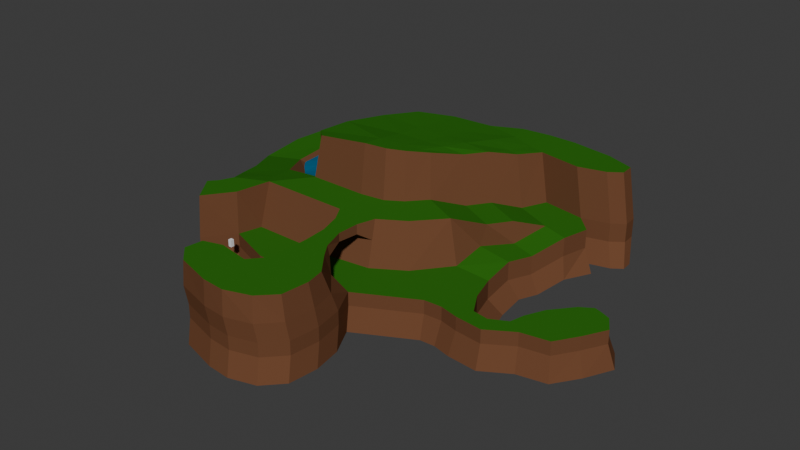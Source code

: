 # Source: map01.blend  (saved by Blender 4.5.91; exported with 4.5.12 LTS)
import bpy
from mathutils import Matrix  # noqa: F401  (used for matrix-valued properties, if any)

bpy.ops.wm.read_factory_settings(use_empty=True)
scene = bpy.context.scene
scene.name = 'Scene'

# ---- collections
col_collection = bpy.data.collections.new('Collection'); scene.collection.children.link(col_collection)

# ---- materials (node trees are filled in below, after node groups)
mat_ground = bpy.data.materials.new('Ground')
mat_ground.alpha_threshold = 0.0
mat_ground.roughness = 0.5
mat_ground.line_color = (0.0, 0.0, 0.0, 1.0)
mat_water = bpy.data.materials.new('Water')
mat_water.alpha_threshold = 0.0
mat_water.roughness = 0.5
mat_water.line_color = (0.0, 0.0, 0.0, 1.0)
mat_grass = bpy.data.materials.new('Grass')
mat_grass.alpha_threshold = 0.0
mat_grass.roughness = 0.5
mat_grass.line_color = (0.0, 0.0, 0.0, 1.0)

# ---- material node trees
mat_ground.use_nodes = True; mat_ground.node_tree.nodes.clear()
_N = mat_ground.node_tree.nodes; _L = mat_ground.node_tree.links
n0 = _N.new('ShaderNodeOutputMaterial'); n0.name = 'Material Output'; n0.location = (200, 100)
n1 = _N.new('ShaderNodeBsdfPrincipled'); n1.name = 'Principled BSDF'; n1.location = (-200, 100)
n1.inputs[0].default_value = (0.1602, 0.06857, 0.03428, 1.0)
n1.inputs[2].default_value = 1.0
n1.inputs[3].default_value = 1.45
n1.inputs[13].default_value = 0.0
_L.new(n1.outputs[0], n0.inputs[0])
n0.is_active_output = True
mat_water.use_nodes = True; mat_water.node_tree.nodes.clear()
_N = mat_water.node_tree.nodes; _L = mat_water.node_tree.links
n0 = _N.new('ShaderNodeOutputMaterial'); n0.name = 'Material Output'; n0.location = (200, 100)
n1 = _N.new('ShaderNodeBsdfPrincipled'); n1.name = 'Principled BSDF'; n1.location = (-200, 100)
n1.inputs[0].default_value = (0.002927, 0.1245, 0.2442, 1.0)
n1.inputs[2].default_value = 0.4974
n1.inputs[3].default_value = 1.45
_L.new(n1.outputs[0], n0.inputs[0])
n0.is_active_output = True
mat_grass.use_nodes = True; mat_grass.node_tree.nodes.clear()
_N = mat_grass.node_tree.nodes; _L = mat_grass.node_tree.links
n0 = _N.new('ShaderNodeOutputMaterial'); n0.name = 'Material Output'; n0.location = (200, 100)
n1 = _N.new('ShaderNodeBsdfPrincipled'); n1.name = 'Principled BSDF'; n1.location = (-200, 100)
n1.inputs[0].default_value = (0.02862, 0.1602, 0.01068, 1.0)
n1.inputs[2].default_value = 1.0
n1.inputs[3].default_value = 1.45
n1.inputs[13].default_value = 0.0
_L.new(n1.outputs[0], n0.inputs[0])
n0.is_active_output = True

# ---- world
world_world = bpy.data.worlds.new('World'); scene.world = world_world
world_world.use_nodes = True; world_world.node_tree.nodes.clear()
_N = world_world.node_tree.nodes; _L = world_world.node_tree.links
n0 = _N.new('ShaderNodeOutputWorld'); n0.name = 'World Output'; n0.location = (200, 100)
n1 = _N.new('ShaderNodeBackground'); n1.name = 'Background'; n1.location = (-200, 100)
n1.inputs[0].default_value = (0.05088, 0.05088, 0.05088, 1.0)
_L.new(n1.outputs[0], n0.inputs[0])
n0.is_active_output = True
world_world.color = (0.05088, 0.05088, 0.05088)
world_world.sun_shadow_jitter_overblur = 0.0

# ---- meshes
me_plane = bpy.data.meshes.new('Plane')
me_plane.from_pydata([(-1.878, 3.024, 0.0), (-5.058, -0.9828, -1.939), (-1.0, 6.337, 0.0), (12.0, 6.337, 0.0), (19.61, 1.042, 0.0), (17.61, 7.047, 0.0), (27.91, 5.441, 0.0), (22.01, 9.804, 0.0), (31.11, 14.15, 0.0), (25.82, 14.61, 0.0), (-0.1262, 24.54, 0.7378), (11.77, 8.318, 6.013), (17.1, 9.029, 6.013), (20.74, 11.28, 6.013), (24.27, 15.2, 6.013), (2.604, 13.4, 6.013), (10.93, 13.36, 6.013), (14.37, 13.82, 6.013), (16.71, 15.27, 6.013), (18.99, 17.8, 6.013), (31.49, 17.89, 1.194), (26.3, 19.0, 1.194), (32.89, 21.02, 1.194), (29.21, 22.38, 1.194), (35.08, 24.97, 2.935), (2.872, 14.61, 11.75), (26.98, 19.26, 4.473), (21.7, 21.87, 4.473), (28.88, 22.4, 4.331), (23.6, 25.01, 4.331), (31.36, 26.23, 2.935), (26.03, 28.65, 2.953), (10.65, 14.58, 12.74), (13.86, 15.01, 12.74), (16.05, 16.36, 12.54), (18.18, 18.72, 12.1), (20.71, 22.52, 11.3), (22.49, 25.46, 11.17), (19.81, 38.25, 2.902), (36.03, 28.73, 2.935), (33.65, 31.18, 2.935), (27.66, 32.18, 2.953), (23.97, 33.1, 9.884), (20.59, 34.57, 9.884), (15.63, 36.27, 2.902), (15.29, 36.12, 9.662), (9.563, 35.85, 2.902), (9.226, 35.69, 9.662), (5.081, 33.22, 3.054), (4.644, 33.02, 10.09), (2.703, 28.25, 3.263), (2.265, 28.05, 10.45), (1.088, 22.4, 3.847), (0.6496, 22.2, 10.88), (1.027, 16.36, 4.372), (0.5886, 16.84, 11.16), (14.07, 18.29, 12.23), (16.61, 18.61, 12.16), (10.41, 17.85, 12.3), (14.58, 26.32, 11.01), (18.43, 25.9, 11.22), (9.761, 26.84, 10.89), (14.95, 30.76, 10.37), (23.2, 29.13, 10.41), (19.41, 29.84, 10.62), (9.506, 31.8, 10.18), (14.32, 22.23, 11.56), (10.09, 22.26, 11.5), (17.51, 22.21, 11.64), (8.064, 38.64, 2.902), (-4.39, 15.44, 4.372), (-2.705, 11.33, 5.299), (3.582, 36.02, 3.054), (0.001693, 41.98, 2.902), (0.1612, 36.79, 3.054), (-8.204, 39.33, 2.902), (-4.844, 35.38, 3.054), (-13.22, 32.83, 2.902), (-8.213, 31.46, 2.993), (-13.84, 26.59, 2.902), (-8.661, 26.99, 2.969), (-12.71, 19.21, 2.902), (-7.858, 21.05, 3.054), (-9.243, 13.59, 4.219), (0.8214, 27.98, -0.001357), (-7.558, 9.485, 5.063), (2.216, 30.89, 0.2196), (-5.98, 6.523, 5.861), (-1.127, 8.369, 6.013), (-0.5377, 19.59, 1.33), (-3.714, 19.05, 1.33), (1.337, 32.53, 0.3866), (-0.6695, 32.98, 0.4015), (-3.605, 32.15, 0.1837), (-5.58, 29.85, -0.2159), (-5.843, 27.23, -0.2159), (-5.372, 23.75, 0.264), (-4.969, -0.5435, 6.013), (-2.085, 3.422, 6.013), (-5.058, -0.9828, 0.0), (-6.834, 4.625, 5.861), (-11.84, 16.89, 2.51), (5.407, 16.65, 2.523), (-11.75, 36.73, 2.44), (5.24, 37.01, 2.467), (-12.01, 26.96, 2.396), (-3.389, 16.8, 2.627), (5.258, 26.89, 2.333), (-3.281, 36.87, 2.49), (-3.219, 26.82, 2.623), (-11.88, 21.9, 2.469), (1.107, 16.64, 2.457), (5.374, 31.85, 2.46), (-7.57, 36.86, 2.483), (-11.85, 31.83, 2.49), (-7.605, 16.96, 2.435), (5.373, 21.74, 2.33), (1.06, 36.7, 2.385), (-3.166, 31.81, 2.52), (-3.37, 21.91, 2.537), (-7.672, 26.75, 2.512), (1.124, 26.95, 2.52), (0.8831, 21.92, 2.31), (-7.589, 21.89, 2.564), (-7.507, 31.84, 2.405), (1.217, 31.67, 2.527), (-11.89, 19.35, 2.52), (3.21, 16.87, 2.503), (5.211, 34.29, 2.612), (-9.745, 36.84, 2.556), (-11.78, 29.31, 2.459), (-5.414, 16.86, 2.492), (5.261, 24.25, 2.465), (-1.012, 36.89, 2.32), (-3.126, 34.48, 2.57), (-3.275, 24.33, 2.421), (-9.692, 26.94, 2.531), (-1.09, 26.84, 2.461), (-12.01, 24.34, 2.435), (-1.117, 16.78, 2.423), (5.356, 29.36, 2.488), (-5.268, 37.0, 2.616), (-11.87, 34.35, 2.488), (-9.641, 16.77, 2.306), (5.521, 19.49, 2.52), (3.36, 36.75, 2.594), (-3.176, 29.34, 2.59), (-3.387, 19.44, 2.48), (-5.507, 26.81, 2.616), (3.204, 26.86, 2.545), (1.214, 24.35, 2.561), (1.138, 19.23, 2.54), (-1.135, 21.92, 2.654), (3.302, 21.75, 2.346), (-7.413, 24.35, 2.463), (-7.562, 19.59, 2.471), (-9.734, 21.71, 2.638), (-5.405, 21.83, 2.486), (-7.687, 34.4, 2.505), (-7.574, 29.36, 2.485), (-9.759, 31.78, 2.363), (-5.417, 31.73, 2.407), (1.201, 34.43, 2.669), (1.185, 29.36, 2.455), (-1.022, 31.87, 2.321), (3.376, 31.78, 2.539), (3.093, 29.45, 2.463), (-1.093, 29.41, 2.468), (-1.023, 34.49, 2.447), (-5.374, 29.45, 2.56), (-9.603, 29.5, 2.479), (-9.62, 34.45, 2.403), (-5.409, 19.23, 2.308), (-9.634, 19.41, 2.499), (-9.697, 24.27, 2.512), (3.124, 19.34, 2.559), (-1.119, 19.56, 2.483), (-1.234, 24.37, 2.485), (3.125, 24.46, 2.673), (-5.52, 24.28, 2.517), (-5.391, 34.46, 2.535), (3.244, 34.18, 2.411), (3.825, 6.337, 0.0), (3.788, 8.35, 6.013), (4.648, 0.6279, 0.0), (-7.905, 3.378, 5.861), (17.32, 8.181, 3.439), (11.87, 7.431, 3.322), (16.34, 6.455, 6.013), (13.13, 6.028, 6.013), (16.38, 6.387, 4.659), (13.1, 5.927, 4.541), (16.24, 3.333, 6.013), (14.08, 2.906, 6.013), (16.27, 3.265, 4.848), (14.06, 2.805, 4.73), (17.33, 0.06942, 6.013), (14.3, -0.3576, 6.013), (32.21, 10.31, 0.0), (14.17, -0.3658, 4.557), (13.56, -0.9872, 2.547), (18.26, -0.4074, 2.547), (30.47, 5.572, 0.0), (17.58, 0.1419, 4.648), (18.69, -1.898, 6.013), (14.28, -2.519, 6.013), (33.96, 7.236, 0.0), (33.1, 4.908, 0.0), (36.17, 6.879, 0.0), (36.96, 4.524, 0.0), (38.55, 8.137, 0.0), (40.65, 6.829, 0.0), (39.05, 10.16, 0.0), (46.58, 10.64, 0.0), (40.36, 12.89, 0.0), (44.31, 11.71, 0.0), (42.89, 15.91, 0.0), (44.99, 15.29, 0.0), (44.55, 7.535, 0.0), (43.0, 8.972, 0.0), (45.52, 16.72, 0.0), (48.36, 13.9, 0.0), (44.6, 16.99, 0.0), (47.02, 16.11, 0.0), (24.76, 28.86, 10.32), (32.37, 31.39, 9.866), (26.38, 32.39, 9.884), (19.47, 38.1, 9.662), (23.98, 38.68, 2.902), (23.65, 38.53, 9.662), (27.98, 38.62, 2.902), (27.64, 38.47, 9.662), (34.01, 37.68, 2.902), (33.68, 37.52, 9.662), (37.49, 32.19, 2.935), (36.21, 32.39, 9.866), (39.23, 33.44, 2.935), (37.95, 33.64, 9.866), (39.11, 35.42, 2.935), (37.83, 35.62, 9.866), (31.49, 17.89, -1.45), (31.11, 14.15, -2.644), (32.89, 21.02, -1.45), (35.08, 24.97, 0.2913), (36.03, 28.73, 0.2913), (33.65, 31.18, 0.2913), (32.21, 10.31, -2.644), (33.96, 7.236, -2.644), (36.17, 6.879, -2.644), (38.55, 8.137, -2.644), (39.05, 10.16, -2.644), (40.36, 12.89, -2.644), (42.79, 15.85, -2.364), (44.18, 16.93, -2.193), (37.49, 32.19, 0.2913), (39.23, 33.44, 0.2913), (39.11, 35.42, 0.2913), (32.91, 18.49, -4.026), (32.59, 15.43, -5.003), (34.05, 21.06, -4.026), (35.84, 24.29, -2.601), (37.72, 27.88, -2.601), (35.77, 29.88, -2.601), (33.5, 12.3, -5.003), (34.92, 9.779, -5.003), (36.25, 9.444, -5.003), (38.19, 10.47, -5.003), (38.54, 11.83, -5.003), (39.61, 14.07, -5.003), (42.24, 16.88, -5.003), (21.28, -3.669, 2.547), (38.92, 30.7, -2.601), (40.34, 31.73, -2.601), (40.24, 33.35, -2.601), (19.61, 1.042, -1.939), (27.91, 5.441, -1.939), (30.47, 5.572, -1.939), (33.1, 4.908, -1.939), (36.96, 4.524, -1.939), (40.65, 6.829, -1.939), (46.58, 10.64, -1.939), (44.55, 7.535, -1.939), (45.64, 16.77, -2.035), (48.36, 13.9, -1.939), (21.65, -2.921, 0.0), (47.02, 16.11, -1.939), (20.14, 0.03209, -5.028), (28.21, 4.339, -5.028), (30.36, 4.434, -5.028), (32.9, 3.782, -5.028), (37.21, 3.41, -5.028), (41.07, 5.763, -5.028), (47.56, 10.05, -5.028), (45.18, 6.582, -5.028), (45.91, 17.79, -5.028), (49.51, 13.93, -5.028), (43.63, 17.76, -5.003), (47.76, 16.98, -5.028), (21.13, -4.977, 6.013), (22.1, -7.297, 2.547), (22.35, -7.006, 0.0), (21.65, -7.66, 6.013), (21.61, -11.5, 2.547), (21.87, -11.21, 0.0), (21.23, -11.51, 6.013), (19.14, -14.13, 2.547), (19.4, -13.84, 0.0), (18.97, -13.78, 6.013), (15.39, -15.22, 2.547), (15.65, -14.93, 0.0), (15.38, -15.0, 6.013), (12.01, -14.95, 2.547), (12.26, -14.66, 0.0), (12.07, -14.77, 6.013), (6.613, -13.46, 2.547), (6.866, -13.16, 0.0), (6.812, -13.27, 6.013), (4.326, -11.23, 2.547), (4.579, -10.94, 0.0), (4.578, -11.15, 6.013), (4.692, -8.364, 2.547), (4.945, -8.073, 0.0), (4.927, -8.639, 6.013), (8.106, -7.45, 2.547), (8.36, -7.159, 0.0), (7.653, -7.812, 6.013), (12.39, -7.995, 2.547), (12.5, -7.669, 0.0), (12.17, -8.605, 6.013), (14.2, -5.934, 2.547), (13.98, -5.713, 0.0), (14.44, -6.067, 6.013), (19.61, 1.042, -1.939), (12.12, 0.1187, 0.0), (-1.878, 3.024, -1.939), (13.29, -2.859, 0.0), (13.88, -3.557, 2.547), (14.31, -3.763, 6.013), (4.648, 0.6279, -1.939), (21.65, -2.921, -1.939), (22.35, -7.006, -1.939), (21.87, -11.21, -1.939), (19.4, -13.84, -1.939), (15.65, -14.93, -1.939), (12.26, -14.66, -1.939), (6.866, -13.16, -1.939), (4.579, -10.94, -1.939), (4.945, -8.073, -1.939), (8.36, -7.159, -1.939), (12.5, -7.669, -1.939), (13.98, -5.713, -1.939), (12.12, 0.1187, -1.939), (13.29, -2.859, -1.939), (-4.187, -1.728, -5.028), (20.14, 0.03209, -5.028), (-1.466, 1.908, -5.028), (4.584, -0.1881, -5.028), (22.19, -3.931, -5.028), (22.89, -8.016, -5.028), (22.4, -12.22, -5.028), (19.93, -14.85, -5.028), (16.18, -15.94, -5.028), (12.8, -15.67, -5.028), (7.401, -14.17, -5.028), (5.115, -11.95, -5.028), (4.764, -7.537, -5.028), (8.179, -6.622, -5.028), (12.25, -7.014, -5.028), (13.38, -5.37, -5.028), (11.76, -0.6942, -5.079), (12.91, -2.999, -5.028)], [], [(0, 184, 182, 2), (3, 333, 4, 5), (5, 4, 6, 7), (7, 6, 8, 9), (7, 9, 14, 13), (3, 5, 186, 187), (2, 182, 183, 88), (5, 7, 13, 186), (13, 14, 19, 18), (11, 12, 17, 16), (12, 13, 18, 17), (88, 183, 15), (9, 8, 20, 21), (21, 20, 22, 23), (23, 22, 24, 30), (19, 14, 26, 27), (27, 26, 28, 29), (29, 28, 30, 31), (23, 30, 28), (23, 28, 26, 21), (14, 9, 21, 26), (16, 17, 33, 32), (19, 27, 36, 35), (17, 18, 34, 33), (27, 29, 37, 36), (15, 16, 32, 25), (29, 31, 224, 37), (18, 19, 35, 34), (30, 24, 39, 40), (31, 30, 40, 41), (45, 44, 46, 47), (47, 46, 48, 49), (49, 48, 50, 51), (51, 50, 52, 53), (53, 52, 54, 55), (25, 55, 54, 15), (33, 56, 58, 32), (34, 57, 56, 33), (32, 58, 55, 25), (56, 57, 68, 66), (58, 56, 66, 67), (34, 35, 57), (63, 224, 226, 42), (42, 43, 64, 63), (59, 60, 64, 62), (61, 59, 62, 65), (47, 49, 65), (62, 64, 43, 45), (63, 37, 224), (65, 62, 45, 47), (63, 64, 60, 37), (49, 51, 61, 65), (51, 53, 67, 61), (66, 68, 60, 59), (67, 66, 59, 61), (53, 55, 58, 67), (36, 68, 57, 35), (37, 60, 68, 36), (88, 15, 54, 71), (70, 71, 54), (48, 46, 69, 72), (72, 69, 73, 74), (74, 73, 75, 76), (76, 75, 77, 78), (78, 77, 79, 80), (80, 79, 81, 82), (82, 81, 83, 70), (70, 83, 85, 71), (71, 85, 87, 88), (82, 70, 90, 96), (70, 54, 89, 90), (80, 82, 96, 95), (78, 80, 95, 94), (76, 78, 94, 93), (54, 52, 10, 89), (74, 76, 93, 92), (52, 50, 84, 10), (48, 72, 91, 86), (50, 48, 86, 84), (72, 74, 92, 91), (90, 89, 10, 96), (84, 95, 96, 10), (91, 92, 86), (93, 84, 86, 92), (95, 84, 94), (94, 84, 93), (2, 88, 98, 0), (98, 88, 87, 100), (181, 128, 104, 145), (180, 134, 108, 141), (179, 135, 109, 148), (178, 132, 107, 149), (177, 150, 121, 137), (176, 151, 122, 152), (175, 144, 116, 153), (174, 154, 120, 136), (173, 155, 123, 156), (172, 147, 119, 157), (171, 158, 113, 129), (170, 159, 124, 160), (169, 146, 118, 161), (168, 162, 117, 133), (167, 163, 125, 164), (166, 140, 112, 165), (163, 166, 165, 125), (121, 149, 166, 163), (149, 107, 140, 166), (146, 167, 164, 118), (109, 137, 167, 146), (137, 121, 163, 167), (134, 168, 133, 108), (118, 164, 168, 134), (164, 125, 162, 168), (159, 169, 161, 124), (120, 148, 169, 159), (148, 109, 146, 169), (130, 170, 160, 114), (105, 136, 170, 130), (136, 120, 159, 170), (142, 171, 129, 103), (114, 160, 171, 142), (160, 124, 158, 171), (155, 172, 157, 123), (115, 131, 172, 155), (131, 106, 147, 172), (126, 173, 156, 110), (101, 143, 173, 126), (143, 115, 155, 173), (138, 174, 136, 105), (110, 156, 174, 138), (156, 123, 154, 174), (151, 175, 153, 122), (111, 127, 175, 151), (127, 102, 144, 175), (147, 176, 152, 119), (106, 139, 176, 147), (139, 111, 151, 176), (135, 177, 137, 109), (119, 152, 177, 135), (152, 122, 150, 177), (150, 178, 149, 121), (122, 153, 178, 150), (153, 116, 132, 178), (154, 179, 148, 120), (123, 157, 179, 154), (157, 119, 135, 179), (158, 180, 141, 113), (124, 161, 180, 158), (161, 118, 134, 180), (162, 181, 145, 117), (125, 165, 181, 162), (165, 112, 128, 181), (0, 98, 97, 99), (182, 184, 333, 3), (183, 182, 3, 187), (15, 183, 11, 16), (98, 100, 185, 97), (188, 189, 193, 192), (187, 11, 183), (186, 13, 12), (11, 187, 191, 189), (186, 12, 188, 190), (187, 186, 190, 191), (12, 11, 189, 188), (195, 194, 203, 199), (191, 190, 194, 195), (190, 188, 192, 194), (189, 191, 195, 193), (196, 197, 205, 204), (194, 192, 196, 203), (193, 195, 199, 197), (192, 193, 197, 196), (4, 333, 200, 201), (201, 200, 199, 203), (203, 196, 204, 201), (200, 205, 197, 199), (8, 6, 202, 198), (198, 202, 207, 206), (206, 207, 209, 208), (208, 209, 211, 210), (210, 211, 219, 212), (212, 219, 215, 214), (214, 215, 217, 216), (218, 219, 211), (213, 215, 219, 218), (221, 217, 215, 213), (217, 221, 223, 220), (216, 217, 220, 222), (31, 41, 226, 224), (41, 40, 225, 226), (44, 45, 227, 38), (38, 227, 229, 228), (228, 229, 231, 230), (230, 231, 233, 232), (225, 40, 234, 235), (235, 234, 236, 237), (237, 236, 238, 239), (239, 238, 232, 233), (237, 239, 233, 235), (225, 233, 231, 226), (225, 235, 233), (227, 45, 43), (42, 229, 227, 43), (226, 231, 229, 42), (8, 198, 246, 241), (208, 210, 249, 248), (22, 20, 240, 242), (238, 236, 255, 256), (214, 216, 252, 251), (40, 39, 244, 245), (234, 40, 245, 254), (210, 212, 250, 249), (24, 22, 242, 243), (206, 208, 248, 247), (198, 206, 247, 246), (39, 24, 243, 244), (20, 8, 241, 240), (236, 234, 254, 255), (212, 214, 251, 250), (216, 222, 253, 252), (246, 247, 264, 263), (254, 245, 262, 271), (241, 246, 263, 258), (255, 254, 271, 272), (247, 248, 265, 264), (240, 241, 258, 257), (256, 255, 272, 273), (248, 249, 266, 265), (242, 240, 257, 259), (249, 250, 267, 266), (243, 242, 259, 260), (250, 251, 268, 267), (245, 244, 261, 262), (251, 252, 269, 268), (244, 243, 260, 261), (252, 253, 296, 269), (223, 221, 283, 285), (6, 4, 274, 275), (202, 6, 275, 276), (213, 218, 281, 280), (207, 202, 276, 277), (220, 223, 285, 282), (218, 211, 279, 281), (211, 209, 278, 279), (209, 207, 277, 278), (221, 213, 280, 283), (222, 220, 282, 253), (276, 275, 287, 288), (253, 282, 294, 296), (282, 285, 297, 294), (278, 277, 289, 290), (285, 283, 295, 297), (275, 274, 286, 287), (280, 281, 293, 292), (279, 278, 290, 291), (277, 276, 288, 289), (281, 279, 291, 293), (283, 280, 292, 295), (201, 204, 298, 270), (4, 201, 270, 284), (284, 270, 299, 300), (270, 298, 301, 299), (300, 299, 302, 303), (299, 301, 304, 302), (303, 302, 305, 306), (302, 304, 307, 305), (306, 305, 308, 309), (305, 307, 310, 308), (309, 308, 311, 312), (308, 310, 313, 311), (312, 311, 314, 315), (311, 313, 316, 314), (315, 314, 317, 318), (314, 316, 319, 317), (318, 317, 320, 321), (317, 319, 322, 320), (321, 320, 323, 324), (320, 322, 325, 323), (324, 323, 326, 327), (323, 325, 328, 326), (327, 326, 329, 330), (326, 328, 331, 329), (335, 336, 200, 333), (336, 337, 205, 200), (329, 331, 337, 336), (330, 329, 336, 335), (205, 337, 298, 204), (298, 337, 331, 301), (301, 331, 328, 304), (316, 325, 322, 319), (328, 325, 316, 313), (328, 313, 310), (307, 328, 310), (328, 307, 304), (335, 333, 351, 352), (0, 99, 1, 334), (284, 300, 340, 339), (306, 309, 343, 342), (315, 318, 346, 345), (324, 327, 349, 348), (4, 284, 339, 332), (184, 0, 334, 338), (303, 306, 342, 341), (312, 315, 345, 344), (321, 324, 348, 347), (330, 335, 352, 350), (333, 184, 338, 351), (300, 303, 341, 340), (309, 312, 344, 343), (318, 321, 347, 346), (327, 330, 350, 349), (341, 342, 360, 359), (349, 350, 368, 367), (342, 343, 361, 360), (350, 352, 370, 368), (343, 344, 362, 361), (352, 351, 369, 370), (344, 345, 363, 362), (338, 334, 355, 356), (334, 1, 353, 355), (351, 338, 356, 369), (345, 346, 364, 363), (332, 339, 357, 354), (346, 347, 365, 364), (339, 340, 358, 357), (347, 348, 366, 365), (340, 341, 359, 358), (348, 349, 367, 366)])
me_plane.polygons.foreach_set('material_index', [2, 2, 2, 2, 0, 0, 0, 0, 2, 2, 2, 2, 2, 2, 2, 2, 2, 2, 0, 0, 0, 0, 0, 0, 0, 0, 0, 0, 2, 2, 0, 0, 0, 0, 0, 0, 2, 2, 2, 2, 2, 2, 2, 2, 2, 2, 2, 2, 2, 2, 2, 2, 2, 2, 2, 2, 2, 2, 2, 2, 2, 2, 2, 2, 2, 2, 2, 2, 2, 0, 0, 0, 0, 0, 0, 0, 0, 0, 0, 0, 0, 0, 0, 0, 0, 0, 0, 2, 1, 1, 1, 1, 1, 1, 1, 1, 1, 1, 1, 1, 1, 1, 1, 1, 1, 1, 1, 1, 1, 1, 1, 1, 1, 1, 1, 1, 1, 1, 1, 1, 1, 1, 1, 1, 1, 1, 1, 1, 1, 1, 1, 1, 1, 1, 1, 1, 1, 1, 1, 1, 1, 1, 1, 1, 1, 1, 1, 1, 1, 1, 1, 1, 0, 2, 0, 2, 2, 2, 0, 0, 0, 0, 0, 2, 0, 0, 0, 0, 2, 0, 0, 2, 0, 0, 0, 0, 2, 2, 2, 2, 2, 2, 2, 2, 2, 2, 2, 2, 0, 0, 0, 0, 0, 0, 0, 0, 0, 0, 2, 2, 2, 2, 2, 2, 0, 0, 0, 0, 0, 0, 0, 0, 0, 0, 0, 0, 0, 0, 0, 0, 0, 0, 0, 0, 0, 0, 0, 0, 0, 0, 0, 0, 0, 0, 0, 0, 0, 0, 0, 0, 0, 0, 0, 0, 0, 0, 0, 0, 0, 0, 0, 0, 0, 0, 0, 0, 0, 0, 0, 0, 0, 0, 0, 0, 0, 0, 0, 0, 0, 0, 0, 0, 0, 0, 0, 0, 0, 0, 0, 0, 0, 0, 0, 0, 0, 0, 2, 2, 2, 2, 2, 2, 2, 2, 0, 0, 0, 0, 0, 0, 0, 0, 0, 0, 0, 0, 0, 0, 0, 0, 0, 0, 0, 0, 0, 0, 0, 0, 0, 0, 0, 0, 0, 0, 0, 0, 0, 0])
_uv = me_plane.uv_layers.new(name='UVMap')
_uv.uv.foreach_set('vector', [0.0, 0.0, 0.3681, 0.0, 0.3711, 1.0, 0.0, 1.0, 1.0, 1.0, 1.0, 0.0, 1.0, 0.0, 1.0, 1.0, 1.0, 1.0, 1.0, 0.0, 1.0, 0.0, 1.0, 1.0, 1.0, 1.0, 1.0, 0.0, 1.0, 0.0, 1.0, 1.0, 1.0, 1.0, 1.0, 1.0, 1.0, 1.0, 1.0, 1.0, 1.0, 1.0, 1.0, 1.0, 1.0, 1.0, 1.0, 1.0, 0.0, 1.0, 0.3711, 1.0, 0.3811, 1.0, 0.0, 1.0, 1.0, 1.0, 1.0, 1.0, 1.0, 1.0, 1.0, 1.0, 1.0, 1.0, 1.0, 1.0, 1.0, 1.0, 1.0, 1.0, 1.0, 1.0, 1.0, 1.0, 1.0, 1.0, 1.0, 1.0, 1.0, 1.0, 1.0, 1.0, 1.0, 1.0, 1.0, 1.0, 0.0, 1.0, 0.3811, 1.0, 0.0, 1.0, 1.0, 1.0, 1.0, 0.0, 1.0, 0.0, 1.0, 1.0, 1.0, 1.0, 1.0, 0.0, 1.0, 0.0, 1.0, 1.0, 1.0, 1.0, 1.0, 0.0, 1.0, 0.0, 1.0, 1.0, 1.0, 1.0, 1.0, 1.0, 1.0, 1.0, 1.0, 1.0, 1.0, 1.0, 1.0, 1.0, 1.0, 1.0, 1.0, 1.0, 1.0, 1.0, 1.0, 1.0, 1.0, 1.0, 1.0, 1.0, 1.0, 1.0, 1.0, 1.0, 1.0, 1.0, 1.0, 1.0, 1.0, 1.0, 1.0, 1.0, 1.0, 1.0, 1.0, 1.0, 1.0, 1.0, 1.0, 1.0, 1.0, 1.0, 1.0, 1.0, 1.0, 1.0, 1.0, 1.0, 1.0, 1.0, 1.0, 1.0, 1.0, 1.0, 1.0, 1.0, 1.0, 1.0, 1.0, 1.0, 1.0, 1.0, 1.0, 1.0, 1.0, 1.0, 1.0, 1.0, 1.0, 1.0, 1.0, 1.0, 1.0, 1.0, 0.0, 1.0, 1.0, 1.0, 1.0, 1.0, 0.0, 1.0, 1.0, 1.0, 1.0, 1.0, 1.0, 1.0, 1.0, 1.0, 1.0, 1.0, 1.0, 1.0, 1.0, 1.0, 1.0, 1.0, 1.0, 1.0, 1.0, 0.0, 1.0, 0.0, 1.0, 1.0, 1.0, 1.0, 1.0, 1.0, 1.0, 1.0, 1.0, 1.0, 1.0, 1.0, 1.0, 1.0, 1.0, 1.0, 1.0, 1.0, 1.0, 1.0, 1.0, 1.0, 1.0, 1.0, 1.0, 1.0, 1.0, 1.0, 1.0, 1.0, 1.0, 1.0, 1.0, 1.0, 1.0, 1.0, 1.0, 1.0, 1.0, 1.0, 1.0, 1.0, 1.0, 1.0, 1.0, 1.0, 1.0, 1.0, 1.0, 1.0, 0.0, 1.0, 1.0, 1.0, 1.0, 1.0, 0.0, 1.0, 1.0, 1.0, 1.0, 1.0, 1.0, 1.0, 1.0, 1.0, 1.0, 1.0, 1.0, 1.0, 1.0, 1.0, 1.0, 1.0, 1.0, 1.0, 1.0, 1.0, 1.0, 1.0, 0.0, 1.0, 1.0, 1.0, 1.0, 1.0, 1.0, 1.0, 1.0, 1.0, 1.0, 1.0, 1.0, 1.0, 1.0, 1.0, 1.0, 1.0, 1.0, 1.0, 1.0, 1.0, 1.0, 1.0, 1.0, 1.0, 1.0, 1.0, 1.0, 1.0, 1.0, 1.0, 1.0, 1.0, 1.0, 1.0, 1.0, 1.0, 1.0, 1.0, 1.0, 1.0, 1.0, 1.0, 1.0, 1.0, 1.0, 1.0, 1.0, 1.0, 1.0, 1.0, 1.0, 1.0, 1.0, 1.0, 1.0, 1.0, 1.0, 1.0, 1.0, 1.0, 1.0, 1.0, 1.0, 1.0, 1.0, 1.0, 1.0, 1.0, 1.0, 1.0, 1.0, 1.0, 1.0, 1.0, 1.0, 1.0, 1.0, 1.0, 1.0, 1.0, 1.0, 1.0, 1.0, 1.0, 1.0, 1.0, 1.0, 1.0, 1.0, 1.0, 1.0, 1.0, 1.0, 1.0, 1.0, 1.0, 1.0, 1.0, 1.0, 1.0, 1.0, 1.0, 1.0, 1.0, 1.0, 1.0, 1.0, 1.0, 1.0, 1.0, 1.0, 1.0, 1.0, 1.0, 1.0, 1.0, 1.0, 1.0, 1.0, 1.0, 1.0, 1.0, 1.0, 1.0, 1.0, 1.0, 1.0, 1.0, 1.0, 1.0, 1.0, 1.0, 1.0, 1.0, 1.0, 1.0, 1.0, 1.0, 1.0, 1.0, 1.0, 1.0, 1.0, 1.0, 1.0, 1.0, 0.0, 1.0, 0.0, 1.0, 0.0, 1.0, 0.0, 1.0, 0.0, 0.0, 0.0, 1.0, 0.0, 1.0, 1.0, 1.0, 1.0, 1.0, 1.0, 1.0, 1.0, 1.0, 1.0, 1.0, 1.0, 1.0, 1.0, 1.0, 1.0, 1.0, 1.0, 1.0, 1.0, 1.0, 1.0, 1.0, 1.0, 1.0, 1.0, 1.0, 1.0, 1.0, 1.0, 1.0, 1.0, 1.0, 1.0, 1.0, 1.0, 1.0, 1.0, 1.0, 1.0, 1.0, 1.0, 1.0, 1.0, 1.0, 1.0, 1.0, 1.0, 1.0, 1.0, 1.0, 1.0, 1.0, 1.0, 1.0, 1.0, 1.0, 1.0, 1.0, 1.0, 1.0, 1.0, 1.0, 1.0, 1.0, 1.0, 1.0, 1.0, 1.0, 1.0, 1.0, 1.0, 1.0, 1.0, 1.0, 1.0, 1.0, 1.0, 1.0, 1.0, 1.0, 0.0, 0.0, 0.0, 1.0, 0.0, 1.0, 0.0, 0.0, 1.0, 1.0, 1.0, 1.0, 1.0, 1.0, 1.0, 1.0, 1.0, 1.0, 1.0, 1.0, 1.0, 1.0, 1.0, 1.0, 1.0, 1.0, 1.0, 1.0, 1.0, 1.0, 1.0, 1.0, 1.0, 1.0, 1.0, 1.0, 1.0, 1.0, 1.0, 1.0, 1.0, 1.0, 1.0, 1.0, 1.0, 1.0, 1.0, 1.0, 1.0, 1.0, 1.0, 1.0, 1.0, 1.0, 1.0, 1.0, 1.0, 1.0, 1.0, 1.0, 1.0, 1.0, 1.0, 1.0, 1.0, 1.0, 1.0, 1.0, 1.0, 1.0, 1.0, 1.0, 1.0, 1.0, 1.0, 1.0, 1.0, 1.0, 1.0, 1.0, 1.0, 1.0, 1.0, 1.0, 1.0, 1.0, 1.0, 1.0, 1.0, 1.0, 1.0, 1.0, 1.0, 1.0, 1.0, 1.0, 1.0, 1.0, 1.0, 1.0, 1.0, 1.0, 1.0, 1.0, 1.0, 1.0, 1.0, 1.0, 1.0, 1.0, 1.0, 1.0, 1.0, 1.0, 1.0, 1.0, 1.0, 1.0, 1.0, 1.0, 1.0, 1.0, 0.0, 1.0, 0.0, 1.0, 0.0, 1.0, 0.0, 1.0, 0.0, 1.0, 0.0, 1.0, 0.0, 1.0, 0.0, 1.0, 0.875, 0.875, 1.0, 0.875, 1.0, 1.0, 0.875, 1.0, 0.375, 0.875, 0.5, 0.875, 0.5, 1.0, 0.375, 1.0, 0.375, 0.375, 0.5, 0.375, 0.5, 0.5, 0.375, 0.5, 0.875, 0.375, 1.0, 0.375, 1.0, 0.5, 0.875, 0.5, 0.625, 0.375, 0.75, 0.375, 0.75, 0.5, 0.625, 0.5, 0.625, 0.125, 0.75, 0.125, 0.75, 0.25, 0.625, 0.25, 0.875, 0.125, 1.0, 0.125, 1.0, 0.25, 0.875, 0.25, 0.125, 0.375, 0.25, 0.375, 0.25, 0.5, 0.125, 0.5, 0.125, 0.125, 0.25, 0.125, 0.25, 0.25, 0.125, 0.25, 0.375, 0.125, 0.5, 0.125, 0.5, 0.25, 0.375, 0.25, 0.125, 0.875, 0.25, 0.875, 0.25, 1.0, 0.125, 1.0, 0.125, 0.625, 0.25, 0.625, 0.25, 0.75, 0.125, 0.75, 0.375, 0.625, 0.5, 0.625, 0.5, 0.75, 0.375, 0.75, 0.625, 0.875, 0.75, 0.875, 0.75, 1.0, 0.625, 1.0, 0.625, 0.625, 0.75, 0.625, 0.75, 0.75, 0.625, 0.75, 0.875, 0.625, 1.0, 0.625, 1.0, 0.75, 0.875, 0.75, 0.75, 0.625, 0.875, 0.625, 0.875, 0.75, 0.75, 0.75, 0.75, 0.5, 0.875, 0.5, 0.875, 0.625, 0.75, 0.625, 0.875, 0.5, 1.0, 0.5, 1.0, 0.625, 0.875, 0.625, 0.5, 0.625, 0.625, 0.625, 0.625, 0.75, 0.5, 0.75, 0.5, 0.5, 0.625, 0.5, 0.625, 0.625, 0.5, 0.625, 0.625, 0.5, 0.75, 0.5, 0.75, 0.625, 0.625, 0.625, 0.5, 0.875, 0.625, 0.875, 0.625, 1.0, 0.5, 1.0, 0.5, 0.75, 0.625, 0.75, 0.625, 0.875, 0.5, 0.875, 0.625, 0.75, 0.75, 0.75, 0.75, 0.875, 0.625, 0.875, 0.25, 0.625, 0.375, 0.625, 0.375, 0.75, 0.25, 0.75, 0.25, 0.5, 0.375, 0.5, 0.375, 0.625, 0.25, 0.625, 0.375, 0.5, 0.5, 0.5, 0.5, 0.625, 0.375, 0.625, 0.0, 0.625, 0.125, 0.625, 0.125, 0.75, 0.0, 0.75, 0.0, 0.5, 0.125, 0.5, 0.125, 0.625, 0.0, 0.625, 0.125, 0.5, 0.25, 0.5, 0.25, 0.625, 0.125, 0.625, 0.0, 0.875, 0.125, 0.875, 0.125, 1.0, 0.0, 1.0, 0.0, 0.75, 0.125, 0.75, 0.125, 0.875, 0.0, 0.875, 0.125, 0.75, 0.25, 0.75, 0.25, 0.875, 0.125, 0.875, 0.25, 0.125, 0.375, 0.125, 0.375, 0.25, 0.25, 0.25, 0.25, 0.0, 0.375, 0.0, 0.375, 0.125, 0.25, 0.125, 0.375, 0.0, 0.5, 0.0, 0.5, 0.125, 0.375, 0.125, 0.0, 0.125, 0.125, 0.125, 0.125, 0.25, 0.0, 0.25, 0.0, 0.0, 0.125, 0.0, 0.125, 0.125, 0.0, 0.125, 0.125, 0.0, 0.25, 0.0, 0.25, 0.125, 0.125, 0.125, 0.0, 0.375, 0.125, 0.375, 0.125, 0.5, 0.0, 0.5, 0.0, 0.25, 0.125, 0.25, 0.125, 0.375, 0.0, 0.375, 0.125, 0.25, 0.25, 0.25, 0.25, 0.375, 0.125, 0.375, 0.75, 0.125, 0.875, 0.125, 0.875, 0.25, 0.75, 0.25, 0.75, 0.0, 0.875, 0.0, 0.875, 0.125, 0.75, 0.125, 0.875, 0.0, 1.0, 0.0, 1.0, 0.125, 0.875, 0.125, 0.5, 0.125, 0.625, 0.125, 0.625, 0.25, 0.5, 0.25, 0.5, 0.0, 0.625, 0.0, 0.625, 0.125, 0.5, 0.125, 0.625, 0.0, 0.75, 0.0, 0.75, 0.125, 0.625, 0.125, 0.5, 0.375, 0.625, 0.375, 0.625, 0.5, 0.5, 0.5, 0.5, 0.25, 0.625, 0.25, 0.625, 0.375, 0.5, 0.375, 0.625, 0.25, 0.75, 0.25, 0.75, 0.375, 0.625, 0.375, 0.75, 0.375, 0.875, 0.375, 0.875, 0.5, 0.75, 0.5, 0.75, 0.25, 0.875, 0.25, 0.875, 0.375, 0.75, 0.375, 0.875, 0.25, 1.0, 0.25, 1.0, 0.375, 0.875, 0.375, 0.25, 0.375, 0.375, 0.375, 0.375, 0.5, 0.25, 0.5, 0.25, 0.25, 0.375, 0.25, 0.375, 0.375, 0.25, 0.375, 0.375, 0.25, 0.5, 0.25, 0.5, 0.375, 0.375, 0.375, 0.25, 0.875, 0.375, 0.875, 0.375, 1.0, 0.25, 1.0, 0.25, 0.75, 0.375, 0.75, 0.375, 0.875, 0.25, 0.875, 0.375, 0.75, 0.5, 0.75, 0.5, 0.875, 0.375, 0.875, 0.75, 0.875, 0.875, 0.875, 0.875, 1.0, 0.75, 1.0, 0.75, 0.75, 0.875, 0.75, 0.875, 0.875, 0.75, 0.875, 0.875, 0.75, 1.0, 0.75, 1.0, 0.875, 0.875, 0.875, 0.0, 1.0, 0.0, 1.0, 0.0, 1.0, 0.0, 1.0, 0.3711, 1.0, 0.3681, 0.0, 1.0, 0.0, 1.0, 1.0, 0.3811, 1.0, 0.3711, 1.0, 1.0, 1.0, 1.0, 1.0, 0.0, 1.0, 0.3811, 1.0, 1.0, 1.0, 1.0, 1.0, 0.0, 1.0, 0.0, 1.0, 0.0, 1.0, 0.0, 1.0, 1.0, 1.0, 1.0, 1.0, 1.0, 1.0, 1.0, 1.0, 1.0, 1.0, 1.0, 1.0, 0.3811, 1.0, 1.0, 1.0, 1.0, 1.0, 1.0, 1.0, 1.0, 1.0, 1.0, 1.0, 1.0, 1.0, 1.0, 1.0, 1.0, 1.0, 1.0, 1.0, 1.0, 1.0, 1.0, 1.0, 1.0, 1.0, 1.0, 1.0, 1.0, 1.0, 1.0, 1.0, 1.0, 1.0, 1.0, 1.0, 1.0, 1.0, 1.0, 1.0, 1.0, 1.0, 1.0, 1.0, 1.0, 1.0, 1.0, 1.0, 1.0, 1.0, 1.0, 1.0, 1.0, 1.0, 1.0, 1.0, 1.0, 1.0, 1.0, 1.0, 1.0, 1.0, 1.0, 1.0, 1.0, 1.0, 1.0, 1.0, 1.0, 1.0, 1.0, 1.0, 1.0, 1.0, 1.0, 1.0, 1.0, 1.0, 1.0, 1.0, 1.0, 1.0, 1.0, 1.0, 1.0, 1.0, 1.0, 1.0, 1.0, 1.0, 1.0, 1.0, 1.0, 1.0, 1.0, 1.0, 1.0, 1.0, 1.0, 1.0, 1.0, 1.0, 1.0, 1.0, 1.0, 0.0, 1.0, 0.0, 1.0, 0.0, 1.0, 0.0, 1.0, 0.0, 1.0, 0.0, 1.0, 0.0, 1.0, 0.0, 1.0, 0.0, 1.0, 1.0, 1.0, 1.0, 1.0, 0.0, 1.0, 0.0, 1.0, 1.0, 1.0, 1.0, 1.0, 0.0, 1.0, 0.0, 1.0, 0.0, 1.0, 0.0, 1.0, 0.0, 1.0, 0.0, 1.0, 0.0, 1.0, 0.0, 1.0, 0.0, 1.0, 0.0, 1.0, 0.0, 1.0, 0.0, 1.0, 0.0, 1.0, 0.0, 1.0, 0.0, 1.0, 0.0, 1.0, 0.0, 1.0, 0.0, 1.0, 0.0, 1.0, 0.0, 1.0, 0.0, 1.0, 0.0, 1.0, 0.0, 1.0, 0.0, 1.0, 0.0, 1.0, 0.0, 1.0, 0.0, 1.0, 0.0, 1.0, 0.0, 0.0, 0.0, 1.0, 0.0, 1.0, 0.0, 0.0, 0.0, 1.0, 0.0, 1.0, 0.0, 0.0, 0.0, 0.0, 0.0, 1.0, 0.0, 1.0, 0.0, 0.0, 0.0, 1.0, 0.0, 0.0, 0.0, 0.0, 0.0, 1.0, 0.0, 1.0, 0.0, 1.0, 0.0, 1.0, 0.0, 1.0, 0.0, 1.0, 1.0, 1.0, 1.0, 1.0, 1.0, 1.0, 1.0, 1.0, 1.0, 1.0, 1.0, 1.0, 1.0, 1.0, 1.0, 1.0, 1.0, 1.0, 1.0, 1.0, 1.0, 1.0, 1.0, 1.0, 1.0, 1.0, 1.0, 1.0, 1.0, 1.0, 1.0, 1.0, 1.0, 1.0, 1.0, 1.0, 1.0, 1.0, 1.0, 1.0, 1.0, 1.0, 1.0, 1.0, 1.0, 1.0, 1.0, 1.0, 1.0, 1.0, 1.0, 1.0, 1.0, 1.0, 1.0, 1.0, 1.0, 1.0, 1.0, 1.0, 1.0, 1.0, 1.0, 1.0, 1.0, 1.0, 1.0, 1.0, 1.0, 1.0, 1.0, 1.0, 1.0, 1.0, 1.0, 1.0, 1.0, 1.0, 1.0, 1.0, 1.0, 1.0, 1.0, 1.0, 1.0, 1.0, 1.0, 1.0, 1.0, 1.0, 1.0, 1.0, 1.0, 1.0, 1.0, 1.0, 1.0, 1.0, 1.0, 1.0, 1.0, 1.0, 1.0, 1.0, 1.0, 1.0, 1.0, 1.0, 1.0, 1.0, 1.0, 1.0, 1.0, 1.0, 1.0, 1.0, 1.0, 1.0, 1.0, 1.0, 1.0, 1.0, 1.0, 1.0, 0.0, 1.0, 0.0, 1.0, 0.0, 1.0, 0.0, 1.0, 0.0, 1.0, 0.0, 1.0, 0.0, 1.0, 0.0, 1.0, 0.0, 1.0, 0.0, 1.0, 0.0, 1.0, 0.0, 1.0, 1.0, 1.0, 1.0, 1.0, 1.0, 1.0, 1.0, 1.0, 0.0, 1.0, 0.0, 1.0, 0.0, 1.0, 0.0, 1.0, 1.0, 1.0, 0.0, 1.0, 0.0, 1.0, 1.0, 1.0, 1.0, 1.0, 1.0, 1.0, 1.0, 1.0, 1.0, 1.0, 0.0, 1.0, 0.0, 1.0, 0.0, 1.0, 0.0, 1.0, 0.0, 1.0, 0.0, 1.0, 0.0, 1.0, 0.0, 1.0, 0.0, 1.0, 0.0, 1.0, 0.0, 1.0, 0.0, 1.0, 0.0, 1.0, 0.0, 1.0, 0.0, 1.0, 0.0, 1.0, 0.0, 1.0, 0.0, 1.0, 0.0, 1.0, 0.0, 1.0, 0.0, 1.0, 0.0, 1.0, 0.0, 1.0, 0.0, 1.0, 1.0, 1.0, 1.0, 1.0, 1.0, 1.0, 1.0, 1.0, 0.0, 1.0, 0.0, 1.0, 0.0, 1.0, 0.0, 1.0, 0.0, 1.0, 0.0, 1.0, 0.0, 1.0, 0.0, 1.0, 0.0, 1.0, 0.0, 1.0, 0.0, 1.0, 0.0, 1.0, 1.0, 1.0, 1.0, 1.0, 1.0, 1.0, 1.0, 1.0, 0.0, 1.0, 0.0, 1.0, 0.0, 1.0, 0.0, 1.0, 1.0, 1.0, 1.0, 1.0, 1.0, 1.0, 1.0, 1.0, 0.0, 1.0, 0.0, 1.0, 0.0, 1.0, 0.0, 1.0, 0.0, 1.0, 0.0, 1.0, 0.0, 1.0, 0.0, 1.0, 1.0, 1.0, 1.0, 1.0, 1.0, 1.0, 1.0, 1.0, 0.0, 1.0, 0.0, 1.0, 0.0, 1.0, 0.0, 1.0, 0.0, 1.0, 0.0, 1.0, 0.0, 1.0, 0.0, 1.0, 0.0, 1.0, 0.0, 1.0, 0.0, 1.0, 0.0, 1.0, 0.0, 1.0, 0.0, 1.0, 0.0, 1.0, 0.0, 1.0, 0.0, 1.0, 0.0, 1.0, 0.0, 1.0, 0.0, 1.0, 1.0, 1.0, 0.0, 1.0, 0.0, 1.0, 1.0, 1.0, 0.0, 1.0, 0.0, 1.0, 0.0, 1.0, 0.0, 1.0, 0.0, 1.0, 0.0, 1.0, 0.0, 1.0, 0.0, 1.0, 0.0, 1.0, 0.0, 1.0, 0.0, 1.0, 0.0, 0.0, 0.0, 0.0, 0.0, 0.0, 0.0, 0.0, 0.0, 1.0, 0.0, 1.0, 0.0, 1.0, 0.0, 1.0, 0.0, 1.0, 0.0, 1.0, 0.0, 1.0, 0.0, 1.0, 0.0, 0.0, 0.0, 0.0, 0.0, 0.0, 0.0, 0.0, 0.0, 1.0, 0.0, 1.0, 0.0, 1.0, 0.0, 1.0, 0.0, 1.0, 0.0, 0.0, 0.0, 0.0, 0.0, 1.0, 0.0, 0.0, 0.0, 1.0, 0.0, 1.0, 0.0, 0.0, 0.0, 1.0, 0.0, 1.0, 0.0, 1.0, 0.0, 1.0, 0.0, 1.0, 0.0, 1.0, 0.0, 1.0, 0.0, 1.0, 0.0, 0.0, 0.0, 0.0, 0.0, 0.0, 0.0, 0.0, 0.0, 1.0, 0.0, 1.0, 0.0, 1.0, 0.0, 1.0, 0.0, 1.0, 0.0, 1.0, 0.0, 1.0, 0.0, 1.0, 0.0, 1.0, 0.0, 1.0, 0.0, 1.0, 0.0, 1.0, 0.0, 1.0, 0.0, 0.0, 0.0, 0.0, 0.0, 1.0, 0.0, 1.0, 0.0, 1.0, 0.0, 1.0, 0.0, 1.0, 0.0, 0.0, 0.0, 0.0, 0.0, 0.0, 0.0, 0.0, 0.0, 1.0, 0.0, 1.0, 0.0, 1.0, 0.0, 1.0, 0.0, 0.0, 0.0, 0.0, 0.0, 0.0, 0.0, 0.0, 0.0, 1.0, 0.0, 1.0, 0.0, 1.0, 0.0, 1.0, 0.0, 1.0, 0.0, 1.0, 0.0, 1.0, 0.0, 1.0, 0.0, 0.0, 0.0, 1.0, 0.0, 1.0, 0.0, 0.0, 0.0, 0.0, 0.0, 0.0, 0.0, 0.0, 0.0, 0.0, 0.0, 1.0, 0.0, 1.0, 1.0, 1.0, 1.0, 1.0, 0.0, 1.0, 0.0, 1.0, 0.0, 1.0, 0.0, 1.0, 0.0, 1.0, 0.0, 1.0, 0.0, 1.0, 0.0, 1.0, 0.0, 1.0, 0.0, 1.0, 1.0, 1.0, 1.0, 1.0, 0.0, 1.0, 0.0, 1.0, 0.0, 1.0, 0.0, 1.0, 0.0, 1.0, 0.0, 1.0, 1.0, 1.0, 1.0, 1.0, 0.0, 1.0, 0.0, 1.0, 0.0, 1.0, 0.0, 1.0, 0.0, 1.0, 0.0, 1.0, 1.0, 1.0, 1.0, 1.0, 0.0, 1.0, 0.0, 1.0, 0.0, 1.0, 0.0, 1.0, 0.0, 1.0, 0.0, 1.0, 1.0, 1.0, 1.0, 1.0, 0.0, 1.0, 0.0, 1.0, 0.0, 1.0, 0.0, 1.0, 0.0, 1.0, 0.0, 1.0, 1.0, 1.0, 1.0, 1.0, 0.0, 1.0, 0.0, 1.0, 0.0, 1.0, 0.0, 1.0, 0.0, 1.0, 0.0, 1.0, 1.0, 1.0, 1.0, 1.0, 0.0, 1.0, 0.0, 1.0, 0.0, 1.0, 0.0, 1.0, 0.0, 1.0, 0.0, 1.0, 1.0, 1.0, 1.0, 1.0, 0.0, 1.0, 0.0, 1.0, 0.0, 1.0, 0.0, 1.0, 0.0, 1.0, 0.0, 1.0, 1.0, 1.0, 1.0, 1.0, 0.0, 1.0, 0.0, 1.0, 0.0, 1.0, 0.0, 1.0, 0.0, 1.0, 0.0, 1.0, 1.0, 1.0, 1.0, 1.0, 0.0, 1.0, 0.0, 1.0, 0.0, 1.0, 0.0, 1.0, 0.0, 1.0, 0.0, 1.0, 1.0, 1.0, 1.0, 1.0, 0.0, 1.0, 0.0, 1.0, 0.0, 1.0, 0.0, 1.0, 0.0, 1.0, 0.0, 1.0, 1.0, 1.0, 1.0, 1.0, 0.0, 1.0, 0.0, 1.0, 0.0, 1.0, 0.0, 1.0, 0.0, 1.0, 0.0, 1.0, 1.0, 1.0, 1.0, 1.0, 0.0, 1.0, 0.0, 1.0, 1.0, 1.0, 1.0, 1.0, 0.0, 1.0, 0.0, 1.0, 0.0, 1.0, 0.0, 1.0, 0.0, 1.0, 1.0, 1.0, 1.0, 1.0, 1.0, 1.0, 1.0, 1.0, 1.0, 1.0, 1.0, 1.0, 1.0, 1.0, 1.0, 1.0, 1.0, 1.0, 1.0, 1.0, 1.0, 1.0, 1.0, 1.0, 1.0, 1.0, 1.0, 1.0, 1.0, 1.0, 1.0, 1.0, 1.0, 1.0, 1.0, 1.0, 1.0, 1.0, 1.0, 1.0, 1.0, 1.0, 1.0, 1.0, 1.0, 1.0, 1.0, 1.0, 1.0, 1.0, 1.0, 1.0, 1.0, 1.0, 1.0, 1.0, 1.0, 1.0, 0.0, 1.0, 0.0, 1.0, 0.0, 1.0, 0.0, 0.0, 1.0, 0.0, 1.0, 0.0, 1.0, 0.0, 1.0, 1.0, 0.0, 1.0, 0.0, 1.0, 0.0, 1.0, 0.0, 1.0, 0.0, 1.0, 0.0, 1.0, 0.0, 1.0, 0.0, 1.0, 0.0, 1.0, 0.0, 1.0, 0.0, 1.0, 0.0, 1.0, 0.0, 1.0, 0.0, 1.0, 0.0, 1.0, 0.0, 1.0, 0.0, 1.0, 0.0, 1.0, 0.0, 1.0, 0.0, 0.3681, 0.0, 0.0, 0.0, 0.0, 0.0, 0.3681, 0.0, 1.0, 0.0, 1.0, 0.0, 1.0, 0.0, 1.0, 0.0, 1.0, 0.0, 1.0, 0.0, 1.0, 0.0, 1.0, 0.0, 1.0, 0.0, 1.0, 0.0, 1.0, 0.0, 1.0, 0.0, 1.0, 0.0, 1.0, 0.0, 1.0, 0.0, 1.0, 0.0, 1.0, 0.0, 0.3681, 0.0, 0.3681, 0.0, 1.0, 0.0, 1.0, 0.0, 1.0, 0.0, 1.0, 0.0, 1.0, 0.0, 1.0, 0.0, 1.0, 0.0, 1.0, 0.0, 1.0, 0.0, 1.0, 0.0, 1.0, 0.0, 1.0, 0.0, 1.0, 0.0, 1.0, 0.0, 1.0, 0.0, 1.0, 0.0, 1.0, 0.0, 1.0, 0.0, 1.0, 0.0, 1.0, 0.0, 1.0, 0.0, 1.0, 0.0, 1.0, 0.0, 1.0, 0.0, 1.0, 0.0, 1.0, 0.0, 1.0, 0.0, 1.0, 0.0, 1.0, 0.0, 1.0, 0.0, 1.0, 0.0, 1.0, 0.0, 1.0, 0.0, 1.0, 0.0, 1.0, 0.0, 1.0, 0.0, 1.0, 0.0, 1.0, 0.0, 1.0, 0.0, 1.0, 0.0, 1.0, 0.0, 1.0, 0.0, 1.0, 0.0, 1.0, 0.0, 1.0, 0.0, 0.3681, 0.0, 0.0, 0.0, 0.0, 0.0, 0.3681, 0.0, 0.0, 1.0, 0.0, 1.0, 0.0, 1.0, 0.0, 1.0, 1.0, 0.0, 0.3681, 0.0, 0.3681, 0.0, 1.0, 0.0, 1.0, 0.0, 1.0, 0.0, 1.0, 0.0, 1.0, 0.0, 1.0, 0.0, 1.0, 0.0, 1.0, 0.0, 1.0, 0.0, 1.0, 0.0, 1.0, 0.0, 1.0, 0.0, 1.0, 0.0, 1.0, 0.0, 1.0, 0.0, 1.0, 0.0, 1.0, 0.0, 1.0, 0.0, 1.0, 0.0, 1.0, 0.0, 1.0, 0.0, 1.0, 0.0, 1.0, 0.0, 1.0, 0.0, 1.0, 0.0, 1.0, 0.0, 1.0, 0.0, 1.0, 0.0, 1.0, 0.0])
me_plane.materials.append(mat_ground)
me_plane.materials.append(mat_water)
me_plane.materials.append(mat_grass)
me_plane.update()
me_cube_001 = bpy.data.meshes.new('Cube.001')
me_cube_001.from_pydata([(-0.25, -0.25, 0.0), (-0.25, -0.25, 1.0), (-0.25, 0.25, 0.0), (-0.25, 0.25, 1.0), (0.25, -0.25, 0.0), (0.25, -0.25, 1.0), (0.25, 0.25, 0.0), (0.25, 0.25, 1.0)], [], [(0, 1, 3, 2), (2, 3, 7, 6), (6, 7, 5, 4), (4, 5, 1, 0), (2, 6, 4, 0), (7, 3, 1, 5)])
_uv = me_cube_001.uv_layers.new(name='UVMap')
_uv.uv.foreach_set('vector', [0.375, 0.0, 0.625, 0.0, 0.625, 0.25, 0.375, 0.25, 0.375, 0.25, 0.625, 0.25, 0.625, 0.5, 0.375, 0.5, 0.375, 0.5, 0.625, 0.5, 0.625, 0.75, 0.375, 0.75, 0.375, 0.75, 0.625, 0.75, 0.625, 1.0, 0.375, 1.0, 0.125, 0.5, 0.375, 0.5, 0.375, 0.75, 0.125, 0.75, 0.625, 0.5, 0.875, 0.5, 0.875, 0.75, 0.625, 0.75])
me_cube_001.update()

# ---- objects
ob_plane_col = bpy.data.objects.new('Plane-col', me_plane)
ob_cube = bpy.data.objects.new('Cube', me_cube_001)

# ---- transforms, parenting, visibility, modifiers, constraints
ob_plane_col.location = (0.0, 0.0, 0.0)
ob_cube.location = (0.0, 0.0, 0.0)

# ---- collection membership
col_collection.objects.link(ob_plane_col)
col_collection.objects.link(ob_cube)

# ---- scene / render settings (as saved in the file)
scene.frame_start = 1; scene.frame_end = 250; scene.frame_set(1)
scene.render.engine = 'BLENDER_EEVEE_NEXT'
bpy.context.view_layer.update()

# ---- added for rendering (the .blend has no active camera and no usable light): camera, sun
cam_auto = bpy.data.cameras.new('AutoCamera')
cam_auto.lens = 50.0
cam_auto.sensor_width = 36.0
cam_auto.clip_end = 1423.5
ob_auto_camera = bpy.data.objects.new('AutoCamera', cam_auto)
scene.collection.objects.link(ob_auto_camera)
ob_auto_camera.location = (98.9454, -84.3138, 68.72)
ob_auto_camera.rotation_euler = (1.09748, -7.21219e-08, 0.694738)
scene.camera = ob_auto_camera
light_auto_sun = bpy.data.lights.new('AutoSun', 'SUN')
light_auto_sun.energy = 3.0
light_auto_sun.angle = 0.0523599
ob_auto_sun = bpy.data.objects.new('AutoSun', light_auto_sun)
scene.collection.objects.link(ob_auto_sun)
ob_auto_sun.rotation_euler = (0.872665, 0.174533, 0.523599)
bpy.context.view_layer.update()
